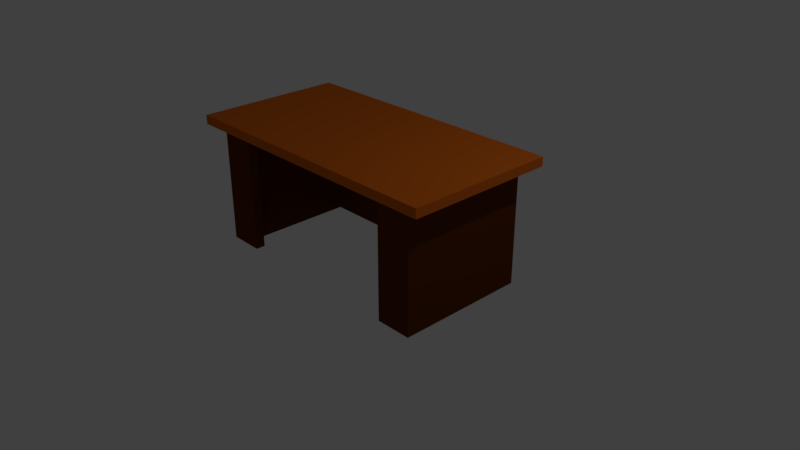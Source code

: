 # Source: desk.blend  (saved by Blender 2.79.0; exported with 4.5.12 LTS)
import bpy
from mathutils import Matrix  # noqa: F401  (used for matrix-valued properties, if any)

bpy.ops.wm.read_factory_settings(use_empty=True)
scene = bpy.context.scene
scene.name = 'Scene'

# ---- collections
col_collection_1 = bpy.data.collections.new('Collection 1'); scene.collection.children.link(col_collection_1)

# ---- materials (node trees are filled in below, after node groups)
mat_material = bpy.data.materials.new('Material')
mat_material.alpha_threshold = 0.0
mat_material.use_transparent_shadow = False
mat_material.diffuse_color = (0.1195, 0.02956, 0.004025, 1.0)
mat_material.roughness = 0.5
mat_material.specular_intensity = 0.0
mat_material.line_color = (0.0, 0.0, 0.0, 1.0)
mat_material_001 = bpy.data.materials.new('Material.001')
mat_material_001.alpha_threshold = 0.0
mat_material_001.use_transparent_shadow = False
mat_material_001.diffuse_color = (0.686, 0.1465, 0.01199, 1.0)
mat_material_001.roughness = 0.5
mat_material_001.specular_intensity = 0.0

# ---- material node trees

# ---- world
world_world = bpy.data.worlds.new('World'); scene.world = world_world
world_world.color = (0.05088, 0.05088, 0.05088)
world_world.use_sun_shadow = False
world_world.sun_shadow_jitter_overblur = 0.0
world_world.cycles.sampling_method = 'MANUAL'

# ---- cameras
cam_camera = bpy.data.cameras.new('Camera')
cam_camera.clip_end = 100.0
cam_camera.lens = 35.0
cam_camera.sensor_width = 32.0
cam_camera.sensor_height = 18.0
cam_camera.ortho_scale = 7.314
cam_camera.dof.focus_distance = 0.0
cam_camera.dof.aperture_fstop = 128.0

# ---- lights
light_lamp = bpy.data.lights.new('Lamp', 'POINT')
light_lamp.transmission_factor = 0.0
light_lamp.cutoff_distance = 30.0
light_lamp.energy = 100.0
light_lamp.shadow_buffer_clip_start = 1.001
light_lamp.shadow_soft_size = 0.1
light_lamp.shadow_maximum_resolution = 0.006
light_lamp.use_absolute_resolution = True

# ---- meshes
me_cube = bpy.data.meshes.new('Cube')
me_cube.from_pydata([(1.911, 0.9614, 1.519), (1.911, -1.039, 1.519), (-1.911, -1.039, 1.519), (-1.911, 0.9614, 1.519), (1.911, 0.9614, 1.64), (1.911, -1.039, 1.64), (-1.911, -1.039, 1.64), (-1.911, 0.9614, 1.64), (1.911, -0.03859, 1.519), (1.013e-06, 0.9614, 1.519), (7.749e-07, -1.039, 1.519), (-1.911, -0.03859, 1.519), (7.749e-07, -0.03859, 1.519), (1.911, -0.5386, 1.519), (-0.9556, 0.9614, 1.519), (-0.9556, -1.039, 1.519), (-1.911, 0.4614, 1.519), (1.911, 0.4614, 1.519), (0.9556, 0.9614, 1.519), (0.9556, -1.039, 1.519), (-1.911, -0.5386, 1.519), (-0.9556, -0.03859, 1.519), (0.9556, -0.03859, 1.519), (8.941e-07, 0.4614, 1.519), (7.749e-07, -0.5386, 1.519), (0.9556, -0.5386, 1.519), (0.9556, 0.4614, 1.519), (-0.9556, 0.4614, 1.519), (-0.9556, -0.5386, 1.519), (1.911, -0.7886, 1.519), (-1.433, 0.9614, 1.519), (-1.433, -1.039, 1.519), (-1.911, 0.7114, 1.519), (1.911, 0.2114, 1.519), (0.4778, 0.9614, 1.519), (0.4778, -1.039, 1.519), (-1.911, -0.2886, 1.519), (-1.433, -0.03859, 1.519), (0.4778, -0.03859, 1.519), (9.537e-07, 0.7114, 1.519), (7.749e-07, -0.2886, 1.519), (1.911, -0.2886, 1.519), (-0.4778, 0.9614, 1.519), (-0.4778, -1.039, 1.519), (-1.911, 0.2114, 1.519), (1.911, 0.7114, 1.519), (1.433, 0.9614, 1.519), (1.433, -1.039, 1.519), (-1.911, -0.7886, 1.519), (-0.4778, -0.03859, 1.519), (1.433, -0.03859, 1.519), (8.345e-07, 0.2114, 1.519), (7.749e-07, -0.7886, 1.519), (0.4778, -0.5386, 1.519), (1.433, -0.5386, 1.519), (0.9556, -0.2886, 1.519), (0.9556, -0.7886, 1.519), (0.4778, 0.4614, 1.519), (1.433, 0.4614, 1.519), (0.9556, 0.7114, 1.519), (0.9556, 0.2114, 1.519), (-1.433, 0.4614, 1.519), (-0.4778, 0.4614, 1.519), (-0.9556, 0.7114, 1.519), (-0.9556, 0.2114, 1.519), (-1.433, -0.5386, 1.519), (-0.4778, -0.5386, 1.519), (-0.9556, -0.2886, 1.519), (-0.9556, -0.7886, 1.519), (-0.4778, -0.7886, 1.519), (-0.4778, -0.2886, 1.519), (-1.433, -0.2886, 1.519), (-0.4778, 0.2114, 1.519), (-0.4778, 0.7114, 1.519), (-1.433, 0.7114, 1.519), (1.433, 0.2114, 1.519), (1.433, 0.7114, 1.519), (0.4778, 0.7114, 1.519), (1.433, -0.7886, 1.519), (1.433, -0.2886, 1.519), (0.4778, -0.2886, 1.519), (0.4778, -0.7886, 1.519), (0.4778, 0.2114, 1.519), (-1.433, 0.2114, 1.519), (-1.433, -0.7886, 1.519), (1.911, -0.9136, 1.519), (-1.672, 0.9614, 1.519), (-1.672, -1.039, 1.519), (-1.911, 0.8364, 1.519), (1.911, 0.08641, 1.519), (0.2389, 0.9614, 1.519), (0.2389, -1.039, 1.519), (-1.911, -0.1636, 1.519), (-1.672, -0.03859, 1.519), (0.2389, -0.03859, 1.519), (1.013e-06, 0.8364, 1.519), (7.749e-07, -0.1636, 1.519), (1.911, -0.4136, 1.519), (-0.7167, 0.9614, 1.519), (-0.7167, -1.039, 1.519), (-1.911, 0.3364, 1.519), (1.911, 0.5864, 1.519), (1.194, 0.9614, 1.519), (1.194, -1.039, 1.519), (-1.911, -0.6636, 1.519), (-0.7167, -0.03859, 1.519), (1.194, -0.03859, 1.519), (8.941e-07, 0.3364, 1.519), (7.749e-07, -0.6636, 1.519), (0.2389, -0.5386, 1.519), (1.194, -0.5386, 1.519), (0.9556, -0.1636, 1.519), (0.9556, -0.6636, 1.519), (0.2389, 0.4614, 1.519), (1.194, 0.4614, 1.519), (0.9556, 0.8364, 1.519), (0.9556, 0.3364, 1.519), (-1.672, 0.4614, 1.519), (-0.7167, 0.4614, 1.519), (-0.9556, 0.8364, 1.519), (-0.9556, 0.3364, 1.519), (-1.672, -0.5386, 1.519), (-0.7167, -0.5386, 1.519), (-0.9556, -0.1636, 1.519), (-0.9556, -0.6636, 1.519), (1.911, -0.6636, 1.519), (-1.194, 0.9614, 1.519), (-1.194, -1.039, 1.519), (-1.911, 0.5864, 1.519), (1.911, 0.3364, 1.519), (0.7167, 0.9614, 1.519), (0.7167, -1.039, 1.519), (-1.911, -0.4136, 1.519), (-1.194, -0.03859, 1.519), (0.7167, -0.03859, 1.519), (8.941e-07, 0.5864, 1.519), (7.749e-07, -0.4136, 1.519), (1.911, -0.1636, 1.519), (-0.2389, 0.9614, 1.519), (-0.2389, -1.039, 1.519), (-1.911, 0.08641, 1.519), (1.911, 0.8364, 1.519), (1.672, 0.9614, 1.519), (1.672, -1.039, 1.519), (-1.911, -0.9136, 1.519), (-0.2389, -0.03859, 1.519), (1.672, -0.03859, 1.519), (7.749e-07, 0.08641, 1.519), (7.749e-07, -0.9136, 1.519), (0.7167, -0.5386, 1.519), (1.672, -0.5386, 1.519), (0.9556, -0.4136, 1.519), (0.9556, -0.9136, 1.519), (0.7167, 0.4614, 1.519), (1.672, 0.4614, 1.519), (0.9556, 0.5864, 1.519), (0.9556, 0.08641, 1.519), (-1.194, 0.4614, 1.519), (-0.2389, 0.4614, 1.519), (-0.9556, 0.5864, 1.519), (-0.9556, 0.08641, 1.519), (-1.194, -0.5386, 1.519), (-0.2389, -0.5386, 1.519), (-0.9556, -0.4136, 1.519), (-0.9556, -0.9136, 1.519), (-0.7167, -0.7886, 1.519), (-0.2389, -0.7886, 1.519), (-0.4778, -0.6636, 1.519), (-0.4778, -0.9136, 1.519), (-0.7167, -0.2886, 1.519), (-0.2389, -0.2886, 1.519), (-0.4778, -0.1636, 1.519), (-0.4778, -0.4136, 1.519), (-1.672, -0.2886, 1.519), (-1.194, -0.2886, 1.519), (-1.433, -0.1636, 1.519), (-1.433, -0.4136, 1.519), (-0.7167, 0.2114, 1.519), (-0.2389, 0.2114, 1.519), (-0.4778, 0.3364, 1.519), (-0.4778, 0.08641, 1.519), (-0.7167, 0.7114, 1.519), (-0.2389, 0.7114, 1.519), (-0.4778, 0.8364, 1.519), (-0.4778, 0.5864, 1.519), (-1.672, 0.7114, 1.519), (-1.194, 0.7114, 1.519), (-1.433, 0.8364, 1.519), (-1.433, 0.5864, 1.519), (1.194, 0.2114, 1.519), (1.672, 0.2114, 1.519), (1.433, 0.3364, 1.519), (1.433, 0.08641, 1.519), (1.194, 0.7114, 1.519), (1.672, 0.7114, 1.519), (1.433, 0.8364, 1.519), (1.433, 0.5864, 1.519), (0.2389, 0.7114, 1.519), (0.7167, 0.7114, 1.519), (0.4778, 0.8364, 1.519), (0.4778, 0.5864, 1.519), (1.194, -0.7886, 1.519), (1.672, -0.7886, 1.519), (1.433, -0.6636, 1.519), (1.433, -0.9136, 1.519), (1.194, -0.2886, 1.519), (1.672, -0.2886, 1.519), (1.433, -0.1636, 1.519), (1.433, -0.4136, 1.519), (0.2389, -0.2886, 1.519), (0.7167, -0.2886, 1.519), (0.4778, -0.1636, 1.519), (0.4778, -0.4136, 1.519), (0.2389, -0.7886, 1.519), (0.7167, -0.7886, 1.519), (0.4778, -0.6636, 1.519), (0.4778, -0.9136, 1.519), (0.2389, 0.2114, 1.519), (0.7167, 0.2114, 1.519), (0.4778, 0.3364, 1.519), (0.4778, 0.08641, 1.519), (-1.672, 0.2114, 1.519), (-1.194, 0.2114, 1.519), (-1.433, 0.3364, 1.519), (-1.433, 0.08641, 1.519), (-1.672, -0.7886, 1.519), (-1.194, -0.7886, 1.519), (-1.433, -0.6636, 1.519), (-1.433, -0.9136, 1.519), (-1.194, -0.9136, 1.519), (-1.194, -0.6636, 1.519), (-1.672, -0.6636, 1.519), (-1.194, 0.08641, 1.519), (-1.194, 0.3364, 1.519), (-1.672, 0.3364, 1.519), (0.7167, 0.08641, 1.519), (0.7167, 0.3364, 1.519), (0.2389, 0.3364, 1.519), (0.7167, -0.9136, 1.519), (0.7167, -0.6636, 1.519), (0.2389, -0.6636, 1.519), (0.7167, -0.4136, 1.519), (0.7167, -0.1636, 1.519), (0.2389, -0.1636, 1.519), (1.672, -0.4136, 1.519), (1.672, -0.1636, 1.519), (1.194, -0.1636, 1.519), (1.672, -0.9136, 1.519), (1.672, -0.6636, 1.519), (1.194, -0.6636, 1.519), (0.7167, 0.5864, 1.519), (0.7167, 0.8364, 1.519), (0.2389, 0.8364, 1.519), (1.672, 0.5864, 1.519), (1.672, 0.8364, 1.519), (1.194, 0.8364, 1.519), (1.672, 0.08641, 1.519), (1.672, 0.3364, 1.519), (1.194, 0.3364, 1.519), (-1.194, 0.5864, 1.519), (-1.194, 0.8364, 1.519), (-1.672, 0.8364, 1.519), (-0.2389, 0.5864, 1.519), (-0.2389, 0.8364, 1.519), (-0.7167, 0.8364, 1.519), (-0.2389, 0.08641, 1.519), (-0.2389, 0.3364, 1.519), (-0.7167, 0.3364, 1.519), (-1.194, -0.4136, 1.519), (-1.194, -0.1636, 1.519), (-1.672, -0.1636, 1.519), (-0.2389, -0.4136, 1.519), (-0.2389, -0.1636, 1.519), (-0.7167, -0.1636, 1.519), (-0.2389, -0.9136, 1.519), (-0.2389, -0.6636, 1.519), (-0.7167, -0.6636, 1.519), (-0.7167, -0.9136, 1.519), (-0.7167, -0.4136, 1.519), (-1.672, -0.4136, 1.519), (-0.7167, 0.08641, 1.519), (-0.7167, 0.5864, 1.519), (-1.672, 0.5864, 1.519), (1.194, 0.08641, 1.519), (1.194, 0.5864, 1.519), (0.2389, 0.5864, 1.519), (1.194, -0.9136, 1.519), (1.194, -0.4136, 1.519), (0.2389, -0.4136, 1.519), (0.2389, -0.9136, 1.519), (0.2389, 0.08641, 1.519), (-1.672, 0.08641, 1.519), (-1.672, -0.9136, 1.519), (1.672, -0.03859, -0.05822), (1.433, -0.03859, -0.05822), (1.672, -0.5386, -0.05822), (1.433, -0.5386, -0.05822), (1.672, 0.4614, -0.05822), (1.433, 0.4614, -0.05822), (-1.433, -0.1636, -0.05822), (-1.433, -0.03859, -0.05822), (-1.433, -0.4136, -0.05822), (-1.433, -0.2886, -0.05822), (-0.7167, 0.7114, -0.05822), (-0.9556, 0.7114, -0.05822), (-0.2389, 0.7114, -0.05822), (-0.4778, 0.7114, -0.05822), (-1.194, 0.7114, -0.05822), (-1.433, 0.7114, -0.05822), (-1.433, 0.5864, -0.05822), (1.672, 0.2114, -0.05822), (1.433, 0.2114, -0.05822), (1.433, 0.3364, -0.05822), (1.433, 0.08641, -0.05822), (1.194, 0.7114, -0.05822), (0.9556, 0.7114, -0.05822), (1.672, 0.7114, -0.05822), (1.433, 0.7114, -0.05822), (1.433, 0.5864, -0.05822), (0.2389, 0.7114, -0.05822), (9.537e-07, 0.7114, -0.05822), (0.7167, 0.7114, -0.05822), (0.4778, 0.7114, -0.05822), (1.194, -0.7886, -0.05822), (1.672, -0.7886, -0.05822), (1.433, -0.7886, -0.05822), (1.433, -0.6636, -0.05822), (1.433, -0.9136, -0.05822), (1.672, -0.2886, -0.05822), (1.433, -0.2886, -0.05822), (1.433, -0.1636, -0.05822), (1.433, -0.4136, -0.05822), (-1.433, 0.3364, -0.05822), (-1.433, 0.4614, -0.05822), (-1.433, 0.08641, -0.05822), (-1.433, 0.2114, -0.05822), (-1.194, -0.7886, -0.05822), (-1.433, -0.7886, -0.05822), (-1.433, -0.6636, -0.05822), (-1.433, -0.5386, -0.05822), (-1.433, -0.9136, -0.05822), (-1.672, -0.03859, -0.05822), (1.013e-06, 0.8364, -0.05822), (0.9556, 0.8364, -0.05822), (-1.672, 0.4614, -0.05822), (-0.9556, 0.8364, -0.05822), (-1.672, -0.5386, -0.05822), (-1.672, -0.2886, -0.05822), (-0.4778, 0.8364, -0.05822), (-1.672, 0.7114, -0.05822), (-1.433, 0.8364, -0.05822), (1.433, 0.8364, -0.05822), (0.4778, 0.8364, -0.05822), (-1.672, 0.2114, -0.05822), (-1.672, -0.7886, -0.05822), (-1.194, -0.9136, -0.05822), (-1.672, -0.6636, -0.05822), (-1.672, 0.3364, -0.05822), (1.672, -0.4136, -0.05822), (1.672, -0.1636, -0.05822), (1.672, -0.9136, -0.05822), (1.672, -0.6636, -0.05822), (0.7167, 0.8364, -0.05822), (0.2389, 0.8364, -0.05822), (1.672, 0.5864, -0.05822), (1.672, 0.8364, -0.05822), (1.194, 0.8364, -0.05822), (1.672, 0.08641, -0.05822), (1.672, 0.3364, -0.05822), (-1.194, 0.8364, -0.05822), (-1.672, 0.8364, -0.05822), (-0.2389, 0.8364, -0.05822), (-0.7167, 0.8364, -0.05822), (-1.672, -0.1636, -0.05822), (-1.672, -0.4136, -0.05822), (-1.672, 0.5864, -0.05822), (1.194, -0.9136, -0.05822), (-1.672, 0.08641, -0.05822), (-1.672, -0.9136, -0.05822)], [], [(292, 87, 2, 144), (4, 7, 6, 5), (0, 4, 5, 1, 85, 29, 125, 13, 97, 41, 137, 8, 89, 33, 129, 17, 101, 45, 141), (1, 5, 6, 2, 87, 31, 127, 15, 99, 43, 139, 10, 91, 35, 131, 19, 103, 47, 143), (2, 6, 7, 3, 88, 32, 128, 16, 100, 44, 140, 11, 92, 36, 132, 20, 104, 48, 144), (4, 0, 142, 46, 102, 18, 130, 34, 90, 9, 138, 42, 98, 14, 126, 30, 86, 3, 7), (291, 93, 11, 140), (290, 94, 12, 147), (289, 91, 10, 148), (288, 109, 24, 136), (287, 110, 25, 151), (286, 103, 19, 152), (285, 113, 23, 135), (284, 114, 26, 155), (283, 106, 22, 156), (282, 117, 16, 128), (281, 118, 27, 159), (280, 105, 21, 160), (279, 121, 20, 132), (278, 122, 28, 163), (277, 99, 15, 164), (276, 165, 68, 124), (275, 166, 69, 167), (274, 139, 43, 168), (273, 169, 67, 123), (272, 170, 70, 171), (271, 162, 66, 172), (270, 173, 36, 92), (269, 174, 71, 175), (268, 161, 65, 176), (267, 177, 64, 120), (266, 178, 72, 179), (265, 145, 49, 180), (75, 191, 312, 311), (173, 270, 373, 347), (262, 158, 62, 184), (261, 185, 32, 88), (257, 190, 310, 368), (259, 157, 61, 188), (258, 189, 60, 116), (270, 93, 341, 373), (244, 150, 295, 358), (154, 257, 368, 297), (225, 231, 356, 354), (206, 244, 358, 328), (188, 61, 333, 309), (231, 121, 346, 356), (250, 153, 57, 200), (249, 201, 56, 112), (117, 282, 375, 344), (247, 143, 47, 204), (246, 205, 55, 111), (71, 176, 301, 302), (282, 185, 349, 375), (243, 209, 40, 96), (242, 210, 80, 211), (241, 149, 53, 212), (240, 213, 52, 108), (239, 214, 81, 215), (238, 131, 35, 216), (237, 217, 51, 107), (236, 218, 82, 219), (235, 134, 38, 220), (234, 221, 44, 100), (233, 222, 83, 223), (232, 133, 37, 224), (231, 225, 48, 104), (230, 226, 84, 227), (229, 127, 31, 228), (63, 186, 307, 304), (256, 146, 293, 367), (164, 15, 127, 229), (161, 230, 227, 65), (28, 124, 230, 161), (124, 68, 226, 230), (121, 231, 104, 20), (65, 227, 338, 339), (37, 175, 299, 300), (222, 232, 224, 83), (64, 160, 232, 222), (160, 21, 133, 232), (157, 233, 223, 61), (27, 120, 233, 157), (120, 64, 222, 233), (117, 234, 100, 16), (190, 256, 367, 310), (84, 226, 336, 337), (218, 235, 220, 82), (60, 156, 235, 218), (156, 22, 134, 235), (153, 236, 219, 57), (26, 116, 236, 153), (116, 60, 218, 236), (113, 237, 107, 23), (57, 219, 237, 113), (219, 82, 217, 237), (83, 224, 334, 335), (39, 182, 305, 320), (152, 19, 131, 238), (149, 239, 215, 53), (25, 112, 239, 149), (112, 56, 214, 239), (109, 240, 108, 24), (53, 215, 240, 109), (215, 81, 213, 240), (210, 241, 212, 80), (55, 151, 241, 210), (151, 25, 149, 241), (134, 242, 211, 38), (22, 111, 242, 134), (111, 55, 210, 242), (94, 243, 96, 12), (38, 211, 243, 94), (211, 80, 209, 243), (61, 223, 332, 333), (41, 97, 244, 206), (97, 13, 150, 244), (73, 181, 303, 306), (8, 137, 245, 146), (137, 41, 206, 245), (106, 246, 111, 22), (50, 207, 246, 106), (207, 79, 205, 246), (255, 195, 351, 366), (29, 85, 247, 202), (85, 1, 143, 247), (115, 255, 366, 343), (13, 125, 248, 150), (125, 29, 202, 248), (110, 249, 112, 25), (54, 203, 249, 110), (203, 78, 201, 249), (198, 250, 200, 77), (59, 155, 250, 198), (155, 26, 153, 250), (130, 251, 199, 34), (18, 115, 251, 130), (90, 252, 95, 9), (34, 199, 252, 90), (254, 194, 316, 365), (229, 228, 340, 355), (45, 101, 253, 194), (101, 17, 154, 253), (142, 254, 195, 46), (0, 141, 254, 142), (141, 45, 194, 254), (102, 255, 115, 18), (46, 195, 255, 102), (176, 65, 339, 301), (33, 89, 256, 190), (89, 8, 146, 256), (227, 84, 337, 338), (17, 129, 257, 154), (129, 33, 190, 257), (114, 258, 116, 26), (58, 191, 258, 114), (191, 75, 189, 258), (186, 259, 188, 74), (63, 159, 259, 186), (159, 27, 157, 259), (126, 260, 187, 30), (14, 119, 260, 126), (86, 261, 88, 3), (30, 187, 261, 86), (121, 279, 374, 346), (182, 262, 184, 73), (39, 135, 262, 182), (135, 23, 158, 262), (138, 263, 183, 42), (9, 95, 263, 138), (175, 71, 302, 299), (98, 264, 119, 14), (42, 183, 264, 98), (195, 254, 365, 351), (178, 265, 180, 72), (51, 147, 265, 178), (147, 12, 145, 265), (158, 266, 179, 62), (23, 107, 266, 158), (107, 51, 178, 266), (118, 267, 120, 27), (62, 179, 267, 118), (179, 72, 177, 267), (174, 268, 176, 71), (67, 163, 268, 174), (163, 28, 161, 268), (133, 269, 175, 37), (21, 123, 269, 133), (123, 67, 174, 269), (93, 270, 92, 11), (292, 225, 354, 378), (170, 271, 172, 70), (40, 136, 271, 170), (136, 24, 162, 271), (145, 272, 171, 49), (12, 96, 272, 145), (96, 40, 170, 272), (105, 273, 123, 21), (49, 171, 273, 105), (171, 70, 169, 273), (279, 173, 347, 374), (253, 154, 297, 364), (148, 10, 139, 274), (162, 275, 167, 66), (24, 108, 275, 162), (108, 52, 166, 275), (122, 276, 124, 28), (66, 167, 276, 122), (167, 69, 165, 276), (228, 292, 378, 340), (194, 253, 364, 316), (168, 43, 99, 277), (169, 278, 163, 67), (70, 172, 278, 169), (172, 66, 122, 278), (173, 279, 132, 36), (224, 37, 300, 334), (177, 280, 160, 64), (72, 180, 280, 177), (180, 49, 105, 280), (181, 281, 159, 63), (73, 184, 281, 181), (184, 62, 118, 281), (185, 282, 128, 32), (223, 83, 335, 332), (189, 283, 156, 60), (75, 192, 283, 189), (192, 50, 106, 283), (193, 284, 155, 59), (76, 196, 284, 193), (196, 58, 114, 284), (197, 285, 135, 39), (77, 200, 285, 197), (200, 57, 113, 285), (93, 291, 377, 341), (291, 221, 353, 377), (204, 47, 103, 286), (205, 287, 151, 55), (79, 208, 287, 205), (208, 54, 110, 287), (209, 288, 136, 40), (80, 212, 288, 209), (212, 53, 109, 288), (252, 199, 352, 363), (95, 252, 363, 342), (216, 35, 91, 289), (217, 290, 147, 51), (82, 220, 290, 217), (220, 38, 94, 290), (221, 291, 140, 44), (208, 79, 329, 331), (225, 292, 144, 48), (207, 50, 294, 330), (228, 31, 87, 292), (372, 303, 304, 345), (371, 305, 306, 348), (369, 307, 308, 350), (368, 310, 311, 312), (367, 293, 294, 313), (366, 314, 315, 343), (365, 316, 317, 351), (364, 297, 298, 318), (363, 319, 320, 342), (362, 321, 322, 352), (361, 324, 325, 326), (359, 328, 329, 330), (358, 295, 296, 331), (336, 355, 340, 337), (339, 338, 356, 346), (338, 337, 354, 356), (333, 332, 357, 344), (332, 335, 353, 357), (328, 358, 331, 329), (293, 359, 330, 294), (324, 360, 327, 325), (295, 361, 326, 296), (343, 315, 321, 362), (352, 322, 319, 363), (316, 364, 318, 317), (351, 317, 314, 366), (310, 367, 313, 311), (297, 368, 312, 298), (345, 304, 307, 369), (350, 308, 349, 370), (342, 320, 305, 371), (348, 306, 303, 372), (300, 299, 373, 341), (299, 302, 347, 373), (302, 301, 374, 347), (301, 339, 346, 374), (308, 309, 375, 349), (309, 333, 344, 375), (325, 327, 376, 323), (335, 334, 377, 353), (334, 300, 341, 377), (337, 340, 378, 354), (181, 63, 304, 303), (50, 192, 313, 294), (182, 73, 306, 305), (146, 245, 359, 293), (76, 193, 314, 317), (245, 206, 328, 359), (58, 196, 318, 298), (186, 74, 308, 307), (77, 197, 319, 322), (59, 198, 321, 315), (74, 188, 309, 308), (247, 204, 327, 360), (187, 260, 369, 350), (234, 117, 344, 357), (260, 119, 345, 369), (202, 247, 360, 324), (221, 234, 357, 353), (201, 78, 325, 323), (204, 286, 376, 327), (191, 58, 298, 312), (192, 75, 311, 313), (78, 203, 326, 325), (193, 59, 315, 314), (261, 187, 350, 370), (150, 248, 361, 295), (248, 202, 324, 361), (185, 261, 370, 349), (196, 76, 317, 318), (79, 207, 330, 329), (197, 39, 320, 319), (54, 208, 331, 296), (198, 77, 322, 321), (183, 263, 371, 348), (263, 95, 342, 371), (203, 54, 296, 326), (199, 251, 362, 352), (119, 264, 372, 345), (251, 115, 343, 362), (264, 183, 348, 372), (229, 355, 336, 226), (323, 376, 286, 201), (226, 68, 164, 229), (68, 165, 277, 164), (165, 69, 168, 277), (69, 166, 274, 168), (166, 52, 148, 274), (52, 213, 289, 148), (213, 81, 216, 289), (81, 214, 238, 216), (214, 56, 152, 238), (56, 201, 286, 152)])
me_cube.polygons.foreach_set('material_index', [1, 1, 1, 1, 1, 1, 1, 1, 1, 1, 1, 1, 1, 1, 1, 1, 1, 1, 1, 1, 1, 1, 1, 1, 1, 1, 1, 1, 1, 1, 1, 1, 1, 0, 0, 1, 1, 0, 1, 1, 0, 0, 0, 0, 0, 0, 0, 1, 1, 0, 1, 1, 0, 0, 1, 1, 1, 1, 1, 1, 1, 1, 1, 1, 1, 1, 1, 1, 1, 0, 0, 1, 1, 1, 1, 1, 0, 0, 1, 1, 1, 1, 1, 1, 1, 0, 0, 1, 1, 1, 1, 1, 1, 1, 1, 1, 0, 0, 1, 1, 1, 1, 1, 1, 1, 1, 1, 1, 1, 1, 1, 1, 1, 1, 0, 1, 1, 0, 1, 1, 1, 1, 1, 0, 1, 1, 0, 1, 1, 1, 1, 1, 1, 1, 1, 1, 1, 1, 1, 0, 0, 1, 1, 1, 1, 1, 1, 1, 0, 1, 1, 0, 1, 1, 1, 1, 1, 1, 1, 1, 1, 1, 1, 1, 0, 1, 1, 1, 1, 1, 0, 1, 1, 0, 1, 1, 1, 1, 1, 1, 1, 1, 1, 1, 1, 1, 1, 1, 1, 1, 0, 1, 1, 1, 1, 1, 1, 1, 1, 1, 0, 0, 1, 1, 1, 1, 1, 1, 1, 0, 0, 1, 1, 1, 1, 1, 0, 1, 1, 1, 1, 1, 1, 1, 0, 1, 1, 1, 1, 1, 1, 1, 1, 1, 0, 0, 1, 1, 1, 1, 1, 1, 1, 0, 0, 1, 1, 1, 1, 1, 0, 1, 0, 1, 0, 0, 0, 0, 0, 0, 0, 0, 0, 0, 0, 0, 0, 0, 0, 0, 0, 0, 0, 0, 0, 0, 0, 0, 0, 0, 0, 0, 0, 0, 0, 0, 0, 0, 0, 0, 0, 0, 0, 0, 0, 0, 0, 0, 0, 0, 0, 0, 0, 0, 0, 0, 0, 0, 0, 0, 0, 0, 0, 0, 0, 0, 0, 0, 0, 0, 0, 0, 0, 0, 0, 0, 0, 0, 0, 0, 0, 0, 0, 0, 0, 0, 0, 1, 1, 1, 1, 1, 1, 1, 1, 1, 1])
me_cube.materials.append(mat_material)
me_cube.materials.append(mat_material_001)
me_cube.use_remesh_preserve_volume = False
me_cube.use_remesh_preserve_attributes = False
me_cube.use_mirror_vertex_groups = False
me_cube.update()

# ---- objects
ob_cube = bpy.data.objects.new('Cube', me_cube)
ob_lamp = bpy.data.objects.new('Lamp', light_lamp)
ob_camera = bpy.data.objects.new('Camera', cam_camera)

# ---- transforms, parenting, visibility, modifiers, constraints
ob_cube.location = (0.0, 0.0, 0.0)
ob_cube.lock_rotations_4d = False
ob_cube.empty_display_type = 'ARROWS'
ob_cube.lineart.crease_threshold = 0.0
ob_lamp.location = (4.076, 1.005, 5.904)
ob_lamp.rotation_euler = (0.6503, 0.05522, 1.866)
ob_lamp.lock_rotations_4d = False
ob_lamp.empty_display_type = 'ARROWS'
ob_lamp.color = (0.0, 0.0, 0.0, 0.0)
ob_lamp.lineart.crease_threshold = 0.0
ob_camera.location = (7.481, -6.508, 5.344)
ob_camera.rotation_euler = (1.109, 0.0, 0.8149)
ob_camera.lock_rotations_4d = False
ob_camera.empty_display_type = 'ARROWS'
ob_camera.color = (0.0, 0.0, 0.0, 0.0)
ob_camera.display_type = 'WIRE'
ob_camera.lineart.crease_threshold = 0.0

# ---- collection membership
col_collection_1.objects.link(ob_cube)
col_collection_1.objects.link(ob_lamp)
col_collection_1.objects.link(ob_camera)

# ---- scene / render settings (as saved in the file)
scene.camera = ob_camera
scene.frame_start = 1; scene.frame_end = 250; scene.frame_set(1)
scene.render.engine = 'BLENDER_EEVEE_NEXT'
scene.render.resolution_percentage = 50
scene.render.dither_intensity = 0.0
scene.cycles.use_denoising = False
scene.cycles.samples = 128
scene.cycles.sampling_pattern = 'TABULATED_SOBOL'
scene.cycles.use_adaptive_sampling = False
scene.cycles.use_light_tree = False
scene.cycles.blur_glossy = 0.0
scene.cycles.sample_clamp_indirect = 0.0
scene.view_settings.view_transform = 'Standard'
bpy.context.view_layer.update()

